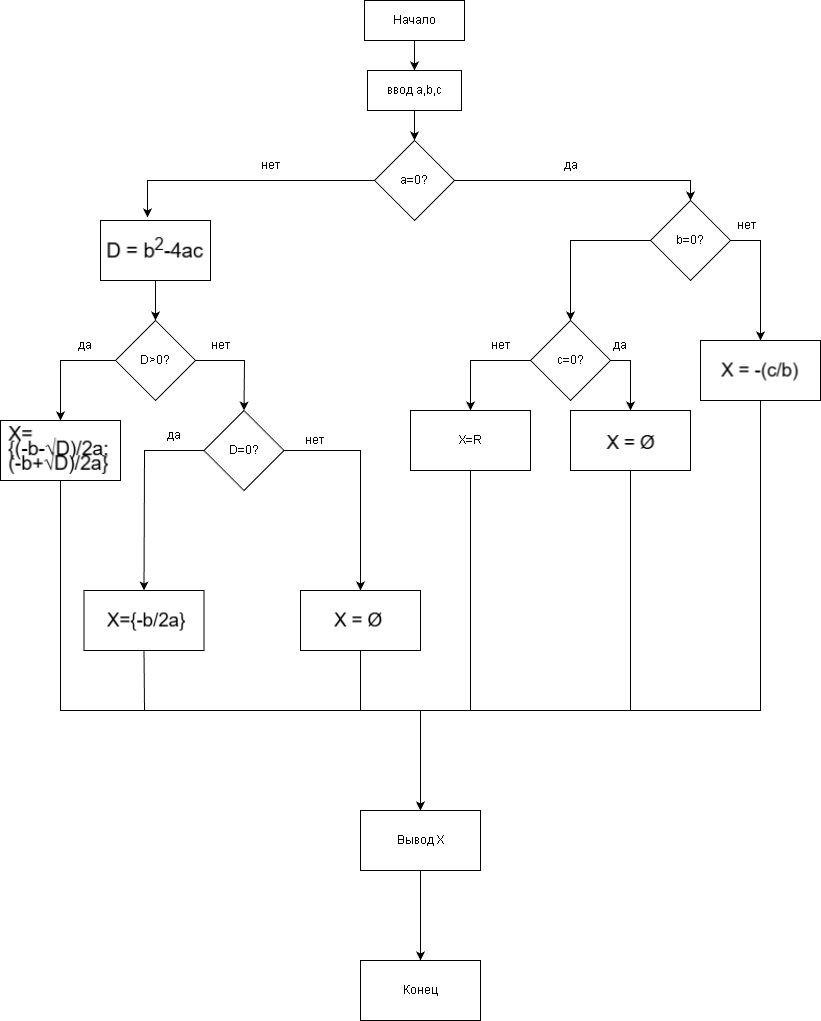

The diagram above was exported from draw.io. Its source (the exported page's mxGraphModel, read from the mxfile embedded in the PNG):
<mxGraphModel dx="1426" dy="792" grid="1" gridSize="10" guides="1" tooltips="1" connect="1" arrows="1" fold="1" page="1" pageScale="1" pageWidth="827" pageHeight="1169" math="0" shadow="0">
  <root>
    <mxCell id="0" />
    <mxCell id="1" parent="0" />
    <mxCell id="RuN4Tu4SSTzQxf5IuQDL-1" parent="1" style="rounded=0;whiteSpace=wrap;html=1;" value="Начало" vertex="1">
      <mxGeometry height="40" width="100" x="364" y="10" as="geometry" />
    </mxCell>
    <mxCell id="RuN4Tu4SSTzQxf5IuQDL-2" parent="1" style="rounded=0;whiteSpace=wrap;html=1;" value="ввод a,b,c" vertex="1">
      <mxGeometry height="40" width="94" x="367" y="80" as="geometry" />
    </mxCell>
    <mxCell id="RuN4Tu4SSTzQxf5IuQDL-3" parent="1" style="rhombus;whiteSpace=wrap;html=1;" value="a=0?" vertex="1">
      <mxGeometry height="80" width="80" x="374" y="150" as="geometry" />
    </mxCell>
    <mxCell id="RuN4Tu4SSTzQxf5IuQDL-4" parent="1" style="rounded=0;whiteSpace=wrap;html=1;" value="" vertex="1">
      <mxGeometry height="60" width="110" x="100" y="230" as="geometry" />
    </mxCell>
    <mxCell id="RuN4Tu4SSTzQxf5IuQDL-5" parent="1" style="shape=image;verticalLabelPosition=bottom;labelBackgroundColor=default;verticalAlign=top;aspect=fixed;imageAspect=0;image=data:image/png,(base64 omitted: 1968 chars);" value="" vertex="1">
      <mxGeometry height="30" width="103.91" x="103.05" y="245" as="geometry" />
    </mxCell>
    <mxCell id="RuN4Tu4SSTzQxf5IuQDL-6" parent="1" style="rhombus;whiteSpace=wrap;html=1;" value="b=0?" vertex="1">
      <mxGeometry height="80" width="80" x="650" y="210" as="geometry" />
    </mxCell>
    <mxCell id="RuN4Tu4SSTzQxf5IuQDL-7" parent="1" style="rhombus;whiteSpace=wrap;html=1;" value="c=0?" vertex="1">
      <mxGeometry height="80" width="80" x="530" y="330" as="geometry" />
    </mxCell>
    <mxCell id="RuN4Tu4SSTzQxf5IuQDL-8" parent="1" style="rounded=0;whiteSpace=wrap;html=1;" value="" vertex="1">
      <mxGeometry height="60" width="120" x="700" y="350" as="geometry" />
    </mxCell>
    <mxCell id="RuN4Tu4SSTzQxf5IuQDL-9" parent="1" style="rounded=0;whiteSpace=wrap;html=1;" value="" vertex="1">
      <mxGeometry height="60" width="120" x="570" y="420" as="geometry" />
    </mxCell>
    <mxCell id="RuN4Tu4SSTzQxf5IuQDL-10" parent="1" style="rounded=0;whiteSpace=wrap;html=1;" value="X=R" vertex="1">
      <mxGeometry height="60" width="120" x="410" y="420" as="geometry" />
    </mxCell>
    <mxCell id="RuN4Tu4SSTzQxf5IuQDL-11" parent="1" style="rhombus;whiteSpace=wrap;html=1;" value="D&amp;gt;0?" vertex="1">
      <mxGeometry height="80" width="80" x="115" y="330" as="geometry" />
    </mxCell>
    <mxCell id="RuN4Tu4SSTzQxf5IuQDL-12" parent="1" style="rounded=0;whiteSpace=wrap;html=1;" value="" vertex="1">
      <mxGeometry height="60" width="120" y="430" as="geometry" />
    </mxCell>
    <mxCell id="RuN4Tu4SSTzQxf5IuQDL-13" parent="1" style="rhombus;whiteSpace=wrap;html=1;" value="D=0?" vertex="1">
      <mxGeometry height="80" width="80" x="203.5" y="420" as="geometry" />
    </mxCell>
    <mxCell id="RuN4Tu4SSTzQxf5IuQDL-14" parent="1" style="rounded=0;whiteSpace=wrap;html=1;" value="" vertex="1">
      <mxGeometry height="60" width="120" x="83.5" y="600" as="geometry" />
    </mxCell>
    <mxCell id="RuN4Tu4SSTzQxf5IuQDL-15" parent="1" style="rounded=0;whiteSpace=wrap;html=1;" value="" vertex="1">
      <mxGeometry height="60" width="120" x="300" y="600" as="geometry" />
    </mxCell>
    <mxCell id="RuN4Tu4SSTzQxf5IuQDL-16" parent="1" style="rounded=0;whiteSpace=wrap;html=1;" value="Вывод X" vertex="1">
      <mxGeometry height="60" width="120" x="360" y="820" as="geometry" />
    </mxCell>
    <mxCell id="RuN4Tu4SSTzQxf5IuQDL-17" parent="1" style="rounded=0;whiteSpace=wrap;html=1;" value="Конец" vertex="1">
      <mxGeometry height="60" width="120" x="360" y="970" as="geometry" />
    </mxCell>
    <mxCell id="RuN4Tu4SSTzQxf5IuQDL-18" parent="1" style="shape=image;verticalLabelPosition=bottom;labelBackgroundColor=default;verticalAlign=top;aspect=fixed;imageAspect=0;image=data:image/png,(base64 omitted: 5212 chars);" value="" vertex="1">
      <mxGeometry height="50" width="105.22" x="7.39" y="435" as="geometry" />
    </mxCell>
    <mxCell id="RuN4Tu4SSTzQxf5IuQDL-19" parent="1" style="shape=image;verticalLabelPosition=bottom;labelBackgroundColor=default;verticalAlign=top;aspect=fixed;imageAspect=0;image=data:image/png,(base64 omitted: 2180 chars);" value="" vertex="1">
      <mxGeometry height="27" width="87" x="103.05000000000001" y="616.5" as="geometry" />
    </mxCell>
    <mxCell id="RuN4Tu4SSTzQxf5IuQDL-20" parent="1" style="shape=image;verticalLabelPosition=bottom;labelBackgroundColor=default;verticalAlign=top;aspect=fixed;imageAspect=0;image=data:image/png,(base64 omitted: 1400 chars);" value="" vertex="1">
      <mxGeometry height="26" width="56" x="332" y="616.5" as="geometry" />
    </mxCell>
    <mxCell id="RuN4Tu4SSTzQxf5IuQDL-21" parent="1" style="shape=image;verticalLabelPosition=bottom;labelBackgroundColor=default;verticalAlign=top;aspect=fixed;imageAspect=0;image=data:image/png,(base64 omitted: 1416 chars);" value="" vertex="1">
      <mxGeometry height="30" width="59" x="600.5" y="435" as="geometry" />
    </mxCell>
    <mxCell id="RuN4Tu4SSTzQxf5IuQDL-22" parent="1" style="shape=image;verticalLabelPosition=bottom;labelBackgroundColor=default;verticalAlign=top;aspect=fixed;imageAspect=0;image=data:image/png,(base64 omitted: 2048 chars);" value="" vertex="1">
      <mxGeometry height="31" width="89" x="715.5" y="364.5" as="geometry" />
    </mxCell>
    <mxCell id="RuN4Tu4SSTzQxf5IuQDL-23" edge="1" parent="1" source="RuN4Tu4SSTzQxf5IuQDL-1" style="endArrow=classic;html=1;rounded=0;entryX=0.5;entryY=0;entryDx=0;entryDy=0;exitX=0.5;exitY=1;exitDx=0;exitDy=0;" target="RuN4Tu4SSTzQxf5IuQDL-2" value="">
      <mxGeometry height="50" relative="1" width="50" as="geometry">
        <mxPoint x="490" y="100" as="sourcePoint" />
        <mxPoint x="540" y="50" as="targetPoint" />
      </mxGeometry>
    </mxCell>
    <mxCell id="RuN4Tu4SSTzQxf5IuQDL-26" edge="1" parent="1" source="RuN4Tu4SSTzQxf5IuQDL-3" style="endArrow=classic;html=1;rounded=0;entryX=0.427;entryY=-0.05;entryDx=0;entryDy=0;entryPerimeter=0;exitX=0;exitY=0.5;exitDx=0;exitDy=0;" target="RuN4Tu4SSTzQxf5IuQDL-4" value="">
      <mxGeometry height="50" relative="1" width="50" as="geometry">
        <Array as="points">
          <mxPoint x="147" y="190" />
        </Array>
        <mxPoint x="430" y="370" as="sourcePoint" />
        <mxPoint x="480" y="320" as="targetPoint" />
      </mxGeometry>
    </mxCell>
    <mxCell id="RuN4Tu4SSTzQxf5IuQDL-27" edge="1" parent="1" source="RuN4Tu4SSTzQxf5IuQDL-2" style="endArrow=classic;html=1;rounded=0;entryX=0.5;entryY=0;entryDx=0;entryDy=0;exitX=0.5;exitY=1;exitDx=0;exitDy=0;" target="RuN4Tu4SSTzQxf5IuQDL-3" value="">
      <mxGeometry height="50" relative="1" width="50" as="geometry">
        <mxPoint x="430" y="370" as="sourcePoint" />
        <mxPoint x="480" y="320" as="targetPoint" />
      </mxGeometry>
    </mxCell>
    <mxCell id="RuN4Tu4SSTzQxf5IuQDL-28" edge="1" parent="1" source="RuN4Tu4SSTzQxf5IuQDL-3" style="endArrow=classic;html=1;rounded=0;entryX=0.5;entryY=0;entryDx=0;entryDy=0;exitX=1;exitY=0.5;exitDx=0;exitDy=0;" target="RuN4Tu4SSTzQxf5IuQDL-6" value="">
      <mxGeometry height="50" relative="1" width="50" as="geometry">
        <Array as="points">
          <mxPoint x="690" y="190" />
        </Array>
        <mxPoint x="430" y="370" as="sourcePoint" />
        <mxPoint x="480" y="320" as="targetPoint" />
      </mxGeometry>
    </mxCell>
    <mxCell id="RuN4Tu4SSTzQxf5IuQDL-29" parent="1" style="text;html=1;whiteSpace=wrap;strokeColor=none;fillColor=none;align=center;verticalAlign=middle;rounded=0;" value="нет" vertex="1">
      <mxGeometry height="30" width="60" x="240" y="160" as="geometry" />
    </mxCell>
    <mxCell id="RuN4Tu4SSTzQxf5IuQDL-30" parent="1" style="text;html=1;whiteSpace=wrap;strokeColor=none;fillColor=none;align=center;verticalAlign=middle;rounded=0;" value="да" vertex="1">
      <mxGeometry height="30" width="60" x="540.5" y="160" as="geometry" />
    </mxCell>
    <mxCell id="RuN4Tu4SSTzQxf5IuQDL-31" edge="1" parent="1" source="RuN4Tu4SSTzQxf5IuQDL-4" style="endArrow=classic;html=1;rounded=0;entryX=0.5;entryY=0;entryDx=0;entryDy=0;exitX=0.5;exitY=1;exitDx=0;exitDy=0;" target="RuN4Tu4SSTzQxf5IuQDL-11" value="">
      <mxGeometry height="50" relative="1" width="50" as="geometry">
        <mxPoint x="430" y="370" as="sourcePoint" />
        <mxPoint x="480" y="320" as="targetPoint" />
      </mxGeometry>
    </mxCell>
    <mxCell id="RuN4Tu4SSTzQxf5IuQDL-32" edge="1" parent="1" source="RuN4Tu4SSTzQxf5IuQDL-11" style="endArrow=classic;html=1;rounded=0;entryX=0.5;entryY=0;entryDx=0;entryDy=0;exitX=0;exitY=0.5;exitDx=0;exitDy=0;" target="RuN4Tu4SSTzQxf5IuQDL-12" value="">
      <mxGeometry height="50" relative="1" width="50" as="geometry">
        <Array as="points">
          <mxPoint x="60" y="370" />
        </Array>
        <mxPoint x="430" y="370" as="sourcePoint" />
        <mxPoint x="480" y="320" as="targetPoint" />
      </mxGeometry>
    </mxCell>
    <mxCell id="RuN4Tu4SSTzQxf5IuQDL-33" edge="1" parent="1" source="RuN4Tu4SSTzQxf5IuQDL-11" style="endArrow=classic;html=1;rounded=0;entryX=0.5;entryY=0;entryDx=0;entryDy=0;exitX=1;exitY=0.5;exitDx=0;exitDy=0;" target="RuN4Tu4SSTzQxf5IuQDL-13" value="">
      <mxGeometry height="50" relative="1" width="50" as="geometry">
        <Array as="points">
          <mxPoint x="244" y="370" />
        </Array>
        <mxPoint x="430" y="370" as="sourcePoint" />
        <mxPoint x="480" y="320" as="targetPoint" />
      </mxGeometry>
    </mxCell>
    <mxCell id="RuN4Tu4SSTzQxf5IuQDL-34" edge="1" parent="1" source="RuN4Tu4SSTzQxf5IuQDL-6" style="endArrow=classic;html=1;rounded=0;entryX=0.5;entryY=0;entryDx=0;entryDy=0;exitX=0;exitY=0.5;exitDx=0;exitDy=0;" target="RuN4Tu4SSTzQxf5IuQDL-7" value="">
      <mxGeometry height="50" relative="1" width="50" as="geometry">
        <Array as="points">
          <mxPoint x="570" y="250" />
        </Array>
        <mxPoint x="430" y="370" as="sourcePoint" />
        <mxPoint x="480" y="320" as="targetPoint" />
      </mxGeometry>
    </mxCell>
    <mxCell id="RuN4Tu4SSTzQxf5IuQDL-35" edge="1" parent="1" source="RuN4Tu4SSTzQxf5IuQDL-6" style="endArrow=classic;html=1;rounded=0;entryX=0.5;entryY=0;entryDx=0;entryDy=0;exitX=1;exitY=0.5;exitDx=0;exitDy=0;" target="RuN4Tu4SSTzQxf5IuQDL-8" value="">
      <mxGeometry height="50" relative="1" width="50" as="geometry">
        <Array as="points">
          <mxPoint x="760" y="250" />
        </Array>
        <mxPoint x="690" y="290" as="sourcePoint" />
        <mxPoint x="480" y="320" as="targetPoint" />
      </mxGeometry>
    </mxCell>
    <mxCell id="RuN4Tu4SSTzQxf5IuQDL-36" edge="1" parent="1" source="RuN4Tu4SSTzQxf5IuQDL-7" style="endArrow=classic;html=1;rounded=0;entryX=0.5;entryY=0;entryDx=0;entryDy=0;exitX=0;exitY=0.5;exitDx=0;exitDy=0;" target="RuN4Tu4SSTzQxf5IuQDL-10" value="">
      <mxGeometry height="50" relative="1" width="50" as="geometry">
        <Array as="points">
          <mxPoint x="470" y="370" />
        </Array>
        <mxPoint x="430" y="370" as="sourcePoint" />
        <mxPoint x="480" y="320" as="targetPoint" />
      </mxGeometry>
    </mxCell>
    <mxCell id="RuN4Tu4SSTzQxf5IuQDL-37" edge="1" parent="1" source="RuN4Tu4SSTzQxf5IuQDL-7" style="endArrow=classic;html=1;rounded=0;entryX=0.5;entryY=0;entryDx=0;entryDy=0;exitX=1;exitY=0.5;exitDx=0;exitDy=0;" target="RuN4Tu4SSTzQxf5IuQDL-9" value="">
      <mxGeometry height="50" relative="1" width="50" as="geometry">
        <Array as="points">
          <mxPoint x="630" y="370" />
        </Array>
        <mxPoint x="430" y="370" as="sourcePoint" />
        <mxPoint x="480" y="320" as="targetPoint" />
      </mxGeometry>
    </mxCell>
    <mxCell id="RuN4Tu4SSTzQxf5IuQDL-38" edge="1" parent="1" source="RuN4Tu4SSTzQxf5IuQDL-13" style="endArrow=classic;html=1;rounded=0;entryX=0.5;entryY=0;entryDx=0;entryDy=0;exitX=0;exitY=0.5;exitDx=0;exitDy=0;" target="RuN4Tu4SSTzQxf5IuQDL-14" value="">
      <mxGeometry height="50" relative="1" width="50" as="geometry">
        <Array as="points">
          <mxPoint x="144" y="460" />
        </Array>
        <mxPoint x="430" y="370" as="sourcePoint" />
        <mxPoint x="480" y="320" as="targetPoint" />
      </mxGeometry>
    </mxCell>
    <mxCell id="RuN4Tu4SSTzQxf5IuQDL-39" edge="1" parent="1" source="RuN4Tu4SSTzQxf5IuQDL-13" style="endArrow=classic;html=1;rounded=0;exitX=1;exitY=0.5;exitDx=0;exitDy=0;entryX=0.5;entryY=0;entryDx=0;entryDy=0;" target="RuN4Tu4SSTzQxf5IuQDL-15" value="">
      <mxGeometry height="50" relative="1" width="50" as="geometry">
        <Array as="points">
          <mxPoint x="360" y="460" />
        </Array>
        <mxPoint x="430" y="370" as="sourcePoint" />
        <mxPoint x="480" y="320" as="targetPoint" />
      </mxGeometry>
    </mxCell>
    <mxCell id="RuN4Tu4SSTzQxf5IuQDL-40" edge="1" parent="1" source="RuN4Tu4SSTzQxf5IuQDL-12" style="endArrow=classic;html=1;rounded=0;entryX=0.5;entryY=0;entryDx=0;entryDy=0;exitX=0.5;exitY=1;exitDx=0;exitDy=0;" target="RuN4Tu4SSTzQxf5IuQDL-16" value="">
      <mxGeometry height="50" relative="1" width="50" as="geometry">
        <Array as="points">
          <mxPoint x="60" y="720" />
          <mxPoint x="420" y="720" />
        </Array>
        <mxPoint x="440" y="700" as="sourcePoint" />
        <mxPoint x="490" y="650" as="targetPoint" />
      </mxGeometry>
    </mxCell>
    <mxCell id="RuN4Tu4SSTzQxf5IuQDL-41" edge="1" parent="1" source="RuN4Tu4SSTzQxf5IuQDL-14" style="endArrow=classic;html=1;rounded=0;entryX=0.5;entryY=0;entryDx=0;entryDy=0;exitX=0.5;exitY=1;exitDx=0;exitDy=0;" target="RuN4Tu4SSTzQxf5IuQDL-16" value="">
      <mxGeometry height="50" relative="1" width="50" as="geometry">
        <Array as="points">
          <mxPoint x="144" y="720" />
          <mxPoint x="420" y="720" />
        </Array>
        <mxPoint x="440" y="700" as="sourcePoint" />
        <mxPoint x="490" y="650" as="targetPoint" />
      </mxGeometry>
    </mxCell>
    <mxCell id="RuN4Tu4SSTzQxf5IuQDL-42" edge="1" parent="1" source="RuN4Tu4SSTzQxf5IuQDL-15" style="endArrow=classic;html=1;rounded=0;entryX=0.5;entryY=0;entryDx=0;entryDy=0;exitX=0.5;exitY=1;exitDx=0;exitDy=0;" target="RuN4Tu4SSTzQxf5IuQDL-16" value="">
      <mxGeometry height="50" relative="1" width="50" as="geometry">
        <Array as="points">
          <mxPoint x="360" y="720" />
          <mxPoint x="420" y="720" />
        </Array>
        <mxPoint x="440" y="700" as="sourcePoint" />
        <mxPoint x="490" y="650" as="targetPoint" />
      </mxGeometry>
    </mxCell>
    <mxCell id="RuN4Tu4SSTzQxf5IuQDL-43" edge="1" parent="1" source="RuN4Tu4SSTzQxf5IuQDL-10" style="endArrow=classic;html=1;rounded=0;exitX=0.5;exitY=1;exitDx=0;exitDy=0;" value="">
      <mxGeometry height="50" relative="1" width="50" as="geometry">
        <Array as="points">
          <mxPoint x="470" y="720" />
          <mxPoint x="420" y="720" />
        </Array>
        <mxPoint x="440" y="700" as="sourcePoint" />
        <mxPoint x="420" y="820" as="targetPoint" />
      </mxGeometry>
    </mxCell>
    <mxCell id="RuN4Tu4SSTzQxf5IuQDL-44" edge="1" parent="1" source="RuN4Tu4SSTzQxf5IuQDL-9" style="endArrow=classic;html=1;rounded=0;entryX=0.5;entryY=0;entryDx=0;entryDy=0;exitX=0.5;exitY=1;exitDx=0;exitDy=0;" target="RuN4Tu4SSTzQxf5IuQDL-16" value="">
      <mxGeometry height="50" relative="1" width="50" as="geometry">
        <Array as="points">
          <mxPoint x="630" y="720" />
          <mxPoint x="420" y="720" />
        </Array>
        <mxPoint x="440" y="700" as="sourcePoint" />
        <mxPoint x="490" y="650" as="targetPoint" />
      </mxGeometry>
    </mxCell>
    <mxCell id="RuN4Tu4SSTzQxf5IuQDL-45" edge="1" parent="1" source="RuN4Tu4SSTzQxf5IuQDL-8" style="endArrow=classic;html=1;rounded=0;entryX=0.5;entryY=0;entryDx=0;entryDy=0;exitX=0.5;exitY=1;exitDx=0;exitDy=0;" target="RuN4Tu4SSTzQxf5IuQDL-16" value="">
      <mxGeometry height="50" relative="1" width="50" as="geometry">
        <Array as="points">
          <mxPoint x="760" y="720" />
          <mxPoint x="420" y="720" />
        </Array>
        <mxPoint x="440" y="700" as="sourcePoint" />
        <mxPoint x="490" y="650" as="targetPoint" />
      </mxGeometry>
    </mxCell>
    <mxCell id="RuN4Tu4SSTzQxf5IuQDL-46" edge="1" parent="1" source="RuN4Tu4SSTzQxf5IuQDL-16" style="endArrow=classic;html=1;rounded=0;entryX=0.5;entryY=0;entryDx=0;entryDy=0;exitX=0.5;exitY=1;exitDx=0;exitDy=0;" target="RuN4Tu4SSTzQxf5IuQDL-17" value="">
      <mxGeometry height="50" relative="1" width="50" as="geometry">
        <mxPoint x="440" y="700" as="sourcePoint" />
        <mxPoint x="490" y="650" as="targetPoint" />
      </mxGeometry>
    </mxCell>
    <mxCell id="RuN4Tu4SSTzQxf5IuQDL-47" parent="1" style="text;html=1;whiteSpace=wrap;strokeColor=none;fillColor=none;align=center;verticalAlign=middle;rounded=0;" value="нет" vertex="1">
      <mxGeometry height="30" width="60" x="190.05" y="340" as="geometry" />
    </mxCell>
    <mxCell id="RuN4Tu4SSTzQxf5IuQDL-48" parent="1" style="text;html=1;whiteSpace=wrap;strokeColor=none;fillColor=none;align=center;verticalAlign=middle;rounded=0;" value="нет" vertex="1">
      <mxGeometry height="30" width="60" x="283.5" y="435" as="geometry" />
    </mxCell>
    <mxCell id="RuN4Tu4SSTzQxf5IuQDL-49" parent="1" style="text;html=1;whiteSpace=wrap;strokeColor=none;fillColor=none;align=center;verticalAlign=middle;rounded=0;" value="нет" vertex="1">
      <mxGeometry height="30" width="60" x="470" y="340" as="geometry" />
    </mxCell>
    <mxCell id="RuN4Tu4SSTzQxf5IuQDL-50" parent="1" style="text;html=1;whiteSpace=wrap;strokeColor=none;fillColor=none;align=center;verticalAlign=middle;rounded=0;" value="нет" vertex="1">
      <mxGeometry height="30" width="60" x="715.5" y="220" as="geometry" />
    </mxCell>
    <mxCell id="RuN4Tu4SSTzQxf5IuQDL-51" parent="1" style="text;html=1;whiteSpace=wrap;strokeColor=none;fillColor=none;align=center;verticalAlign=middle;rounded=0;" value="да" vertex="1">
      <mxGeometry height="30" width="60" x="590" y="340" as="geometry" />
    </mxCell>
    <mxCell id="RuN4Tu4SSTzQxf5IuQDL-53" parent="1" style="text;html=1;whiteSpace=wrap;strokeColor=none;fillColor=none;align=center;verticalAlign=middle;rounded=0;" value="да" vertex="1">
      <mxGeometry height="30" width="60" x="55" y="340" as="geometry" />
    </mxCell>
    <mxCell id="RuN4Tu4SSTzQxf5IuQDL-54" parent="1" style="text;html=1;whiteSpace=wrap;strokeColor=none;fillColor=none;align=center;verticalAlign=middle;rounded=0;" value="да" vertex="1">
      <mxGeometry height="30" width="60" x="143.5" y="430" as="geometry" />
    </mxCell>
  </root>
</mxGraphModel>